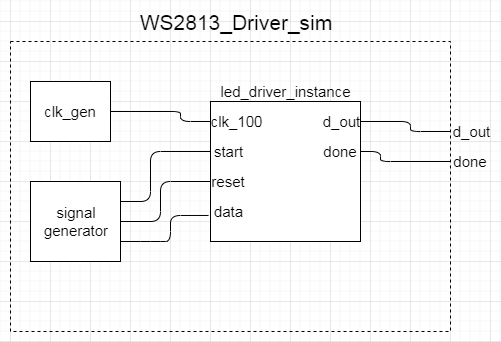

The diagram above was exported from draw.io. Its source (the exported page's mxGraphModel, read from the mxfile embedded in the PNG):
<mxGraphModel dx="1422" dy="745" grid="1" gridSize="10" guides="1" tooltips="1" connect="1" arrows="1" fold="1" page="1" pageScale="1" pageWidth="850" pageHeight="1100" math="0" shadow="0">
  <root>
    <mxCell id="0" />
    <mxCell id="1" parent="0" />
    <mxCell id="0TbIuDTHKz5D0FIm01_V-1" value="" style="rounded=0;whiteSpace=wrap;html=1;dashed=1;fillColor=none;" vertex="1" parent="1">
      <mxGeometry x="110" y="210" width="440" height="290" as="geometry" />
    </mxCell>
    <mxCell id="0TbIuDTHKz5D0FIm01_V-2" value="WS2813_Driver_sim" style="text;html=1;strokeColor=none;fillColor=none;align=center;verticalAlign=middle;whiteSpace=wrap;rounded=0;dashed=1;fontSize=21;" vertex="1" parent="1">
      <mxGeometry x="235" y="180" width="200" height="20" as="geometry" />
    </mxCell>
    <mxCell id="0TbIuDTHKz5D0FIm01_V-3" value="" style="rounded=0;whiteSpace=wrap;html=1;fillColor=#ffffff;fontSize=21;" vertex="1" parent="1">
      <mxGeometry x="310" y="270" width="150" height="140" as="geometry" />
    </mxCell>
    <mxCell id="0TbIuDTHKz5D0FIm01_V-4" value="led_driver_instance" style="text;html=1;strokeColor=none;fillColor=none;align=center;verticalAlign=middle;whiteSpace=wrap;rounded=0;fontSize=15;" vertex="1" parent="1">
      <mxGeometry x="317.5" y="250" width="135" height="20" as="geometry" />
    </mxCell>
    <mxCell id="0TbIuDTHKz5D0FIm01_V-5" value="clk_100" style="text;html=1;strokeColor=none;fillColor=none;align=center;verticalAlign=middle;whiteSpace=wrap;rounded=0;fontSize=15;" vertex="1" parent="1">
      <mxGeometry x="310" y="280" width="50" height="20" as="geometry" />
    </mxCell>
    <mxCell id="0TbIuDTHKz5D0FIm01_V-6" value="start" style="text;html=1;strokeColor=none;fillColor=none;align=center;verticalAlign=middle;whiteSpace=wrap;rounded=0;fontSize=15;" vertex="1" parent="1">
      <mxGeometry x="310" y="310" width="35" height="20" as="geometry" />
    </mxCell>
    <mxCell id="0TbIuDTHKz5D0FIm01_V-7" value="reset" style="text;html=1;strokeColor=none;fillColor=none;align=center;verticalAlign=middle;whiteSpace=wrap;rounded=0;fontSize=15;" vertex="1" parent="1">
      <mxGeometry x="310" y="340" width="35" height="20" as="geometry" />
    </mxCell>
    <mxCell id="0TbIuDTHKz5D0FIm01_V-8" value="data" style="text;html=1;strokeColor=none;fillColor=none;align=center;verticalAlign=middle;whiteSpace=wrap;rounded=0;fontSize=15;" vertex="1" parent="1">
      <mxGeometry x="310" y="370" width="35" height="20" as="geometry" />
    </mxCell>
    <mxCell id="0TbIuDTHKz5D0FIm01_V-9" value="d_out" style="text;html=1;strokeColor=none;fillColor=none;align=center;verticalAlign=middle;whiteSpace=wrap;rounded=0;fontSize=15;" vertex="1" parent="1">
      <mxGeometry x="420" y="280" width="40" height="20" as="geometry" />
    </mxCell>
    <mxCell id="0TbIuDTHKz5D0FIm01_V-10" value="done" style="text;html=1;strokeColor=none;fillColor=none;align=center;verticalAlign=middle;whiteSpace=wrap;rounded=0;fontSize=15;" vertex="1" parent="1">
      <mxGeometry x="420" y="310" width="40" height="20" as="geometry" />
    </mxCell>
    <mxCell id="0TbIuDTHKz5D0FIm01_V-12" value="clk_gen" style="rounded=0;whiteSpace=wrap;html=1;fillColor=#ffffff;fontSize=15;" vertex="1" parent="1">
      <mxGeometry x="130" y="250" width="80" height="60" as="geometry" />
    </mxCell>
    <mxCell id="0TbIuDTHKz5D0FIm01_V-13" value="" style="endArrow=none;html=1;fontSize=15;exitX=0;exitY=0.5;exitDx=0;exitDy=0;entryX=1;entryY=0.5;entryDx=0;entryDy=0;" edge="1" parent="1" source="0TbIuDTHKz5D0FIm01_V-5" target="0TbIuDTHKz5D0FIm01_V-12">
      <mxGeometry width="50" height="50" relative="1" as="geometry">
        <mxPoint x="60" y="410" as="sourcePoint" />
        <mxPoint x="110" y="360" as="targetPoint" />
        <Array as="points">
          <mxPoint x="280" y="290" />
          <mxPoint x="280" y="280" />
        </Array>
      </mxGeometry>
    </mxCell>
    <mxCell id="0TbIuDTHKz5D0FIm01_V-14" value="signal&lt;br&gt;generator" style="rounded=0;whiteSpace=wrap;html=1;fillColor=#ffffff;fontSize=15;" vertex="1" parent="1">
      <mxGeometry x="130" y="350" width="90" height="80" as="geometry" />
    </mxCell>
    <mxCell id="0TbIuDTHKz5D0FIm01_V-15" value="" style="endArrow=none;html=1;fontSize=15;exitX=1;exitY=0.25;exitDx=0;exitDy=0;entryX=0;entryY=0.5;entryDx=0;entryDy=0;" edge="1" parent="1" source="0TbIuDTHKz5D0FIm01_V-14" target="0TbIuDTHKz5D0FIm01_V-6">
      <mxGeometry width="50" height="50" relative="1" as="geometry">
        <mxPoint x="300" y="520" as="sourcePoint" />
        <mxPoint x="350" y="470" as="targetPoint" />
        <Array as="points">
          <mxPoint x="250" y="370" />
          <mxPoint x="250" y="320" />
        </Array>
      </mxGeometry>
    </mxCell>
    <mxCell id="0TbIuDTHKz5D0FIm01_V-16" value="" style="endArrow=none;html=1;fontSize=15;exitX=1;exitY=0.5;exitDx=0;exitDy=0;entryX=0;entryY=0.5;entryDx=0;entryDy=0;" edge="1" parent="1" source="0TbIuDTHKz5D0FIm01_V-14" target="0TbIuDTHKz5D0FIm01_V-7">
      <mxGeometry width="50" height="50" relative="1" as="geometry">
        <mxPoint x="270" y="490" as="sourcePoint" />
        <mxPoint x="320" y="440" as="targetPoint" />
        <Array as="points">
          <mxPoint x="260" y="390" />
          <mxPoint x="260" y="350" />
        </Array>
      </mxGeometry>
    </mxCell>
    <mxCell id="0TbIuDTHKz5D0FIm01_V-17" value="" style="endArrow=none;html=1;fontSize=15;exitX=1;exitY=0.75;exitDx=0;exitDy=0;entryX=-0.013;entryY=0.814;entryDx=0;entryDy=0;entryPerimeter=0;" edge="1" parent="1" source="0TbIuDTHKz5D0FIm01_V-14" target="0TbIuDTHKz5D0FIm01_V-3">
      <mxGeometry width="50" height="50" relative="1" as="geometry">
        <mxPoint x="290" y="500" as="sourcePoint" />
        <mxPoint x="340" y="450" as="targetPoint" />
        <Array as="points">
          <mxPoint x="250" y="410" />
          <mxPoint x="270" y="410" />
          <mxPoint x="270" y="384" />
        </Array>
      </mxGeometry>
    </mxCell>
    <mxCell id="0TbIuDTHKz5D0FIm01_V-18" value="d_out" style="text;html=1;strokeColor=none;fillColor=none;align=center;verticalAlign=middle;whiteSpace=wrap;rounded=0;fontSize=15;" vertex="1" parent="1">
      <mxGeometry x="550" y="290" width="40" height="20" as="geometry" />
    </mxCell>
    <mxCell id="0TbIuDTHKz5D0FIm01_V-19" value="done" style="text;html=1;strokeColor=none;fillColor=none;align=center;verticalAlign=middle;whiteSpace=wrap;rounded=0;fontSize=15;" vertex="1" parent="1">
      <mxGeometry x="550" y="320" width="40" height="20" as="geometry" />
    </mxCell>
    <mxCell id="0TbIuDTHKz5D0FIm01_V-20" value="" style="endArrow=none;html=1;fontSize=15;exitX=1;exitY=0.5;exitDx=0;exitDy=0;entryX=0;entryY=0.5;entryDx=0;entryDy=0;" edge="1" parent="1" source="0TbIuDTHKz5D0FIm01_V-9" target="0TbIuDTHKz5D0FIm01_V-18">
      <mxGeometry width="50" height="50" relative="1" as="geometry">
        <mxPoint x="500" y="290" as="sourcePoint" />
        <mxPoint x="550" y="240" as="targetPoint" />
        <Array as="points">
          <mxPoint x="510" y="290" />
          <mxPoint x="510" y="300" />
        </Array>
      </mxGeometry>
    </mxCell>
    <mxCell id="0TbIuDTHKz5D0FIm01_V-21" value="" style="endArrow=none;html=1;fontSize=15;exitX=1;exitY=0.5;exitDx=0;exitDy=0;entryX=0;entryY=0.5;entryDx=0;entryDy=0;" edge="1" parent="1" source="0TbIuDTHKz5D0FIm01_V-10" target="0TbIuDTHKz5D0FIm01_V-19">
      <mxGeometry width="50" height="50" relative="1" as="geometry">
        <mxPoint x="650" y="410" as="sourcePoint" />
        <mxPoint x="700" y="360" as="targetPoint" />
        <Array as="points">
          <mxPoint x="480" y="320" />
          <mxPoint x="480" y="330" />
        </Array>
      </mxGeometry>
    </mxCell>
  </root>
</mxGraphModel>